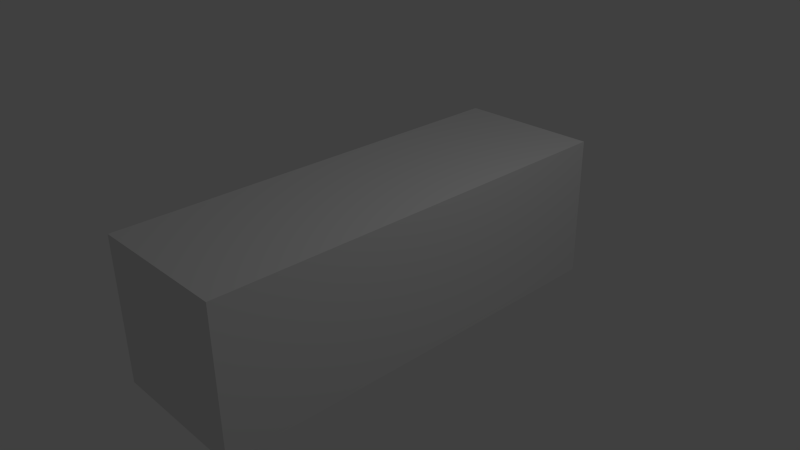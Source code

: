 # Source: 1x3x1_Wall.blend  (saved by Blender 2.72.0; exported with 4.5.12 LTS)
import bpy
from mathutils import Matrix  # noqa: F401  (used for matrix-valued properties, if any)

bpy.ops.wm.read_factory_settings(use_empty=True)
scene = bpy.context.scene
scene.name = 'Scene'

# ---- collections
col_collection_1 = bpy.data.collections.new('Collection 1'); scene.collection.children.link(col_collection_1)

# ---- materials (node trees are filled in below, after node groups)
mat_material = bpy.data.materials.new('Material')
mat_material.alpha_threshold = 0.0
mat_material.use_transparent_shadow = False
mat_material.roughness = 0.5
mat_material.line_color = (0.0, 0.0, 0.0, 1.0)

# ---- material node trees

# ---- world
world_world = bpy.data.worlds.new('World'); scene.world = world_world
world_world.color = (0.05088, 0.05088, 0.05088)
world_world.use_sun_shadow = False
world_world.sun_shadow_jitter_overblur = 0.0
world_world.cycles.sampling_method = 'MANUAL'
world_world.cycles.sample_map_resolution = 256

# ---- cameras
cam_camera = bpy.data.cameras.new('Camera')
cam_camera.clip_end = 100.0
cam_camera.lens = 35.0
cam_camera.sensor_width = 32.0
cam_camera.sensor_height = 18.0
cam_camera.ortho_scale = 7.314
cam_camera.dof.focus_distance = 0.0
cam_camera.dof.aperture_fstop = 128.0

# ---- lights
light_lamp = bpy.data.lights.new('Lamp', 'POINT')
light_lamp.transmission_factor = 0.0
light_lamp.cutoff_distance = 30.0
light_lamp.energy = 100.0
light_lamp.shadow_buffer_clip_start = 1.001
light_lamp.shadow_soft_size = 0.1
light_lamp.shadow_maximum_resolution = 0.006
light_lamp.use_absolute_resolution = True
light_lamp.cycles.use_multiple_importance_sampling = False

# ---- meshes
me_cube = bpy.data.meshes.new('Cube')
me_cube.from_pydata([(1.0, 1.0, -1.0), (1.0, -1.0, -1.0), (-1.0, -1.0, -1.0), (-1.0, 1.0, -1.0), (1.0, 1.0, 1.0), (1.0, -1.0, 1.0), (-1.0, -1.0, 1.0), (-1.0, 1.0, 1.0)], [], [(0, 1, 2, 3), (4, 7, 6, 5), (0, 4, 5, 1), (1, 5, 6, 2), (2, 6, 7, 3), (4, 0, 3, 7)])
me_cube.materials.append(mat_material)
me_cube.use_remesh_preserve_volume = False
me_cube.use_remesh_preserve_attributes = False
me_cube.use_mirror_vertex_groups = False
me_cube.update()

# ---- objects
ob_cube = bpy.data.objects.new('Cube', me_cube)
ob_lamp = bpy.data.objects.new('Lamp', light_lamp)
ob_camera = bpy.data.objects.new('Camera', cam_camera)

# ---- transforms, parenting, visibility, modifiers, constraints
ob_cube.location = (0.0, 0.0, 0.0)
ob_cube.scale = (1.0, 3.0, 1.0)
ob_cube.lock_rotations_4d = False
ob_cube.empty_display_type = 'ARROWS'
ob_cube.lineart.crease_threshold = 0.0
ob_lamp.location = (4.076, 1.005, 5.904)
ob_lamp.rotation_euler = (0.6503, 0.05522, 1.866)
ob_lamp.lock_rotations_4d = False
ob_lamp.empty_display_type = 'ARROWS'
ob_lamp.color = (0.0, 0.0, 0.0, 0.0)
ob_lamp.lineart.crease_threshold = 0.0
ob_camera.location = (7.481, -6.508, 5.344)
ob_camera.rotation_euler = (1.109, 0.01082, 0.8149)
ob_camera.lock_rotations_4d = False
ob_camera.empty_display_type = 'ARROWS'
ob_camera.color = (0.0, 0.0, 0.0, 0.0)
ob_camera.display_type = 'WIRE'
ob_camera.lineart.crease_threshold = 0.0

# ---- collection membership
col_collection_1.objects.link(ob_cube)
col_collection_1.objects.link(ob_lamp)
col_collection_1.objects.link(ob_camera)

# ---- scene / render settings (as saved in the file)
scene.camera = ob_camera
scene.frame_start = 1; scene.frame_end = 250; scene.frame_set(1)
scene.render.engine = 'BLENDER_EEVEE_NEXT'
scene.render.resolution_percentage = 50
scene.render.dither_intensity = 0.0
scene.cycles.use_denoising = False
scene.cycles.samples = 10
scene.cycles.sampling_pattern = 'TABULATED_SOBOL'
scene.cycles.light_sampling_threshold = 0.0
scene.cycles.use_adaptive_sampling = False
scene.cycles.use_light_tree = False
scene.cycles.blur_glossy = 0.0
scene.cycles.pixel_filter_type = 'GAUSSIAN'
scene.cycles.sample_clamp_indirect = 0.0
scene.view_settings.view_transform = 'Standard'
bpy.context.view_layer.update()
